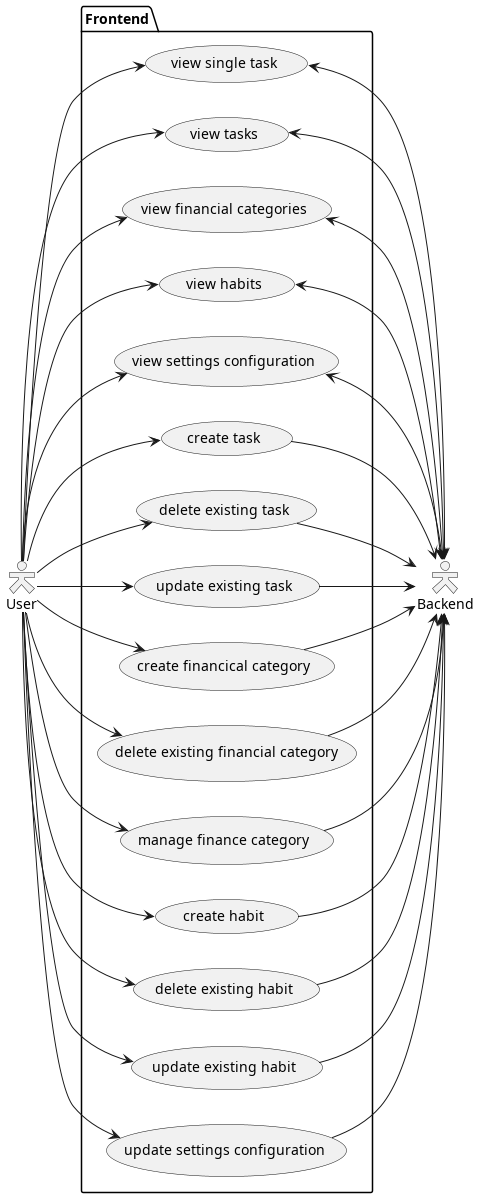

The diagram above was rendered by PlantUML. Its source (embedded in the PNG):
@startuml FrontendUses
skinparam actorStyle Hollow
left to right direction
:User: as u
:Backend: as b

package Frontend {
    usecase "create task" as c_task
    usecase "delete existing task" as d_task
    usecase "update existing task" as u_task
    usecase "view single task" as single_task
    usecase "view tasks" as v_tasks

    usecase "create financical category" as c_finance
    usecase "delete existing financial category" as d_finance
    usecase "manage finance category" as m_finance
    usecase "view financial categories" as v_finance

    usecase "create habit" as c_habit
    usecase "delete existing habit" as d_habit
    usecase "update existing habit" as u_habit
    usecase "view habits" as v_habit

    usecase "update settings configuration" as u_settings
    usecase "view settings configuration" as v_settings
}

u --> c_task
c_task --> b
u --> d_task
d_task --> b
u --> u_task
u_task --> b
u --> single_task
single_task <-> b
u --> v_tasks
v_tasks <-> b

u --> c_finance
c_finance --> b
u --> d_finance
d_finance --> b
u --> m_finance
m_finance --> b
u --> v_finance
v_finance <-> b

u --> c_habit
c_habit --> b
u --> d_habit
d_habit --> b
u --> u_habit
u_habit --> b
u --> v_habit
v_habit <-> b

u --> v_settings
v_settings <-> b
u --> u_settings
u_settings --> b

@enduml